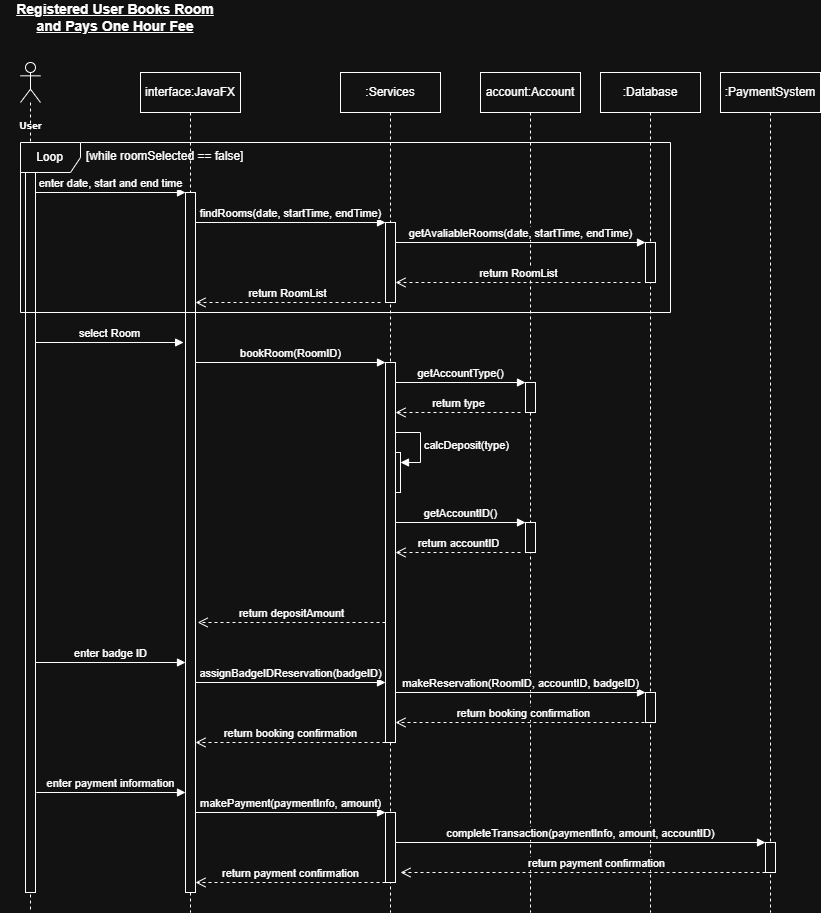

The diagram above was exported from draw.io. Its source (the exported page's mxGraphModel, read from the mxfile embedded in the PNG):
<mxGraphModel dx="1664" dy="924" grid="1" gridSize="10" guides="1" tooltips="1" connect="1" arrows="1" fold="1" page="1" pageScale="1" pageWidth="827" pageHeight="1169" math="0" shadow="0">
  <root>
    <mxCell id="0" />
    <mxCell id="1" parent="0" />
    <mxCell id="gV_1hURu2iHVb1Pk7w4y-9" parent="1" style="shape=umlLifeline;perimeter=lifelinePerimeter;whiteSpace=wrap;html=1;container=1;dropTarget=0;collapsible=0;recursiveResize=0;outlineConnect=0;portConstraint=eastwest;newEdgeStyle={&quot;curved&quot;:0,&quot;rounded&quot;:0};" value="interface:JavaFX" vertex="1">
      <mxGeometry height="840" width="100" x="140" y="80" as="geometry" />
    </mxCell>
    <mxCell id="gV_1hURu2iHVb1Pk7w4y-10" parent="gV_1hURu2iHVb1Pk7w4y-9" style="html=1;points=[[0,0,0,0,5],[0,1,0,0,-5],[1,0,0,0,5],[1,1,0,0,-5]];perimeter=orthogonalPerimeter;outlineConnect=0;targetShapes=umlLifeline;portConstraint=eastwest;newEdgeStyle={&quot;curved&quot;:0,&quot;rounded&quot;:0};" value="" vertex="1">
      <mxGeometry height="700" width="10" x="45" y="120" as="geometry" />
    </mxCell>
    <mxCell id="gV_1hURu2iHVb1Pk7w4y-11" parent="1" style="shape=umlLifeline;perimeter=lifelinePerimeter;whiteSpace=wrap;html=1;container=1;dropTarget=0;collapsible=0;recursiveResize=0;outlineConnect=0;portConstraint=eastwest;newEdgeStyle={&quot;curved&quot;:0,&quot;rounded&quot;:0};participant=umlActor;size=40;labelPosition=center;verticalLabelPosition=middle;align=center;verticalAlign=middle;" value="" vertex="1">
      <mxGeometry height="850" width="20" x="20" y="70" as="geometry" />
    </mxCell>
    <mxCell id="gV_1hURu2iHVb1Pk7w4y-12" parent="gV_1hURu2iHVb1Pk7w4y-11" style="html=1;points=[[0,0,0,0,5],[0,1,0,0,-5],[1,0,0,0,5],[1,1,0,0,-5]];perimeter=orthogonalPerimeter;outlineConnect=0;targetShapes=umlLifeline;portConstraint=eastwest;newEdgeStyle={&quot;curved&quot;:0,&quot;rounded&quot;:0};" value="" vertex="1">
      <mxGeometry height="720" width="10" x="5" y="110" as="geometry" />
    </mxCell>
    <mxCell id="gV_1hURu2iHVb1Pk7w4y-17" parent="1" style="text;align=center;fontStyle=1;verticalAlign=middle;spacingLeft=3;spacingRight=3;strokeColor=none;rotatable=0;points=[[0,0.5],[1,0.5]];portConstraint=eastwest;html=1;" value="&lt;span style=&quot;font-size: 10px;&quot;&gt;User&lt;/span&gt;" vertex="1">
      <mxGeometry height="26" width="60" y="120" as="geometry" />
    </mxCell>
    <mxCell id="gV_1hURu2iHVb1Pk7w4y-18" parent="1" style="shape=umlLifeline;perimeter=lifelinePerimeter;whiteSpace=wrap;html=1;container=1;dropTarget=0;collapsible=0;recursiveResize=0;outlineConnect=0;portConstraint=eastwest;newEdgeStyle={&quot;curved&quot;:0,&quot;rounded&quot;:0};" value="account:Account" vertex="1">
      <mxGeometry height="840" width="100" x="480" y="80" as="geometry" />
    </mxCell>
    <mxCell id="gV_1hURu2iHVb1Pk7w4y-19" parent="gV_1hURu2iHVb1Pk7w4y-18" style="html=1;points=[[0,0,0,0,5],[0,1,0,0,-5],[1,0,0,0,5],[1,1,0,0,-5]];perimeter=orthogonalPerimeter;outlineConnect=0;targetShapes=umlLifeline;portConstraint=eastwest;newEdgeStyle={&quot;curved&quot;:0,&quot;rounded&quot;:0};" value="" vertex="1">
      <mxGeometry height="30" width="10" x="45" y="310" as="geometry" />
    </mxCell>
    <mxCell id="EkttAfZls4b7AJJVgQQh-30" parent="gV_1hURu2iHVb1Pk7w4y-18" style="html=1;points=[[0,0,0,0,5],[0,1,0,0,-5],[1,0,0,0,5],[1,1,0,0,-5]];perimeter=orthogonalPerimeter;outlineConnect=0;targetShapes=umlLifeline;portConstraint=eastwest;newEdgeStyle={&quot;curved&quot;:0,&quot;rounded&quot;:0};" value="" vertex="1">
      <mxGeometry height="30" width="10" x="45" y="450" as="geometry" />
    </mxCell>
    <mxCell id="gV_1hURu2iHVb1Pk7w4y-20" parent="1" style="shape=umlLifeline;perimeter=lifelinePerimeter;whiteSpace=wrap;html=1;container=1;dropTarget=0;collapsible=0;recursiveResize=0;outlineConnect=0;portConstraint=eastwest;newEdgeStyle={&quot;curved&quot;:0,&quot;rounded&quot;:0};" value=":Database" vertex="1">
      <mxGeometry height="840" width="100" x="600" y="80" as="geometry" />
    </mxCell>
    <mxCell id="gV_1hURu2iHVb1Pk7w4y-21" parent="gV_1hURu2iHVb1Pk7w4y-20" style="html=1;points=[[0,0,0,0,5],[0,1,0,0,-5],[1,0,0,0,5],[1,1,0,0,-5]];perimeter=orthogonalPerimeter;outlineConnect=0;targetShapes=umlLifeline;portConstraint=eastwest;newEdgeStyle={&quot;curved&quot;:0,&quot;rounded&quot;:0};" value="" vertex="1">
      <mxGeometry height="40" width="10" x="45" y="170" as="geometry" />
    </mxCell>
    <mxCell id="u6Y1kzahnbMCX_3hv8V9-6" parent="gV_1hURu2iHVb1Pk7w4y-20" style="html=1;points=[[0,0,0,0,5],[0,1,0,0,-5],[1,0,0,0,5],[1,1,0,0,-5]];perimeter=orthogonalPerimeter;outlineConnect=0;targetShapes=umlLifeline;portConstraint=eastwest;newEdgeStyle={&quot;curved&quot;:0,&quot;rounded&quot;:0};" value="" vertex="1">
      <mxGeometry height="30" width="10" x="45" y="620" as="geometry" />
    </mxCell>
    <mxCell id="gV_1hURu2iHVb1Pk7w4y-22" parent="1" style="text;html=1;whiteSpace=wrap;strokeColor=none;fillColor=none;align=center;verticalAlign=middle;rounded=0;" value="&lt;font style=&quot;font-size: 14px;&quot;&gt;&lt;u&gt;&lt;b&gt;Registered User Books Room and Pays One Hour Fee&lt;/b&gt;&lt;/u&gt;&lt;/font&gt;" vertex="1">
      <mxGeometry height="30" width="210" x="10" y="10" as="geometry" />
    </mxCell>
    <mxCell id="gV_1hURu2iHVb1Pk7w4y-23" edge="1" parent="1" source="gV_1hURu2iHVb1Pk7w4y-12" style="html=1;verticalAlign=bottom;endArrow=block;curved=0;rounded=0;" value="enter date, start and end time">
      <mxGeometry relative="1" width="80" as="geometry">
        <mxPoint x="40" y="200" as="sourcePoint" />
        <mxPoint x="185" y="200" as="targetPoint" />
      </mxGeometry>
    </mxCell>
    <mxCell id="EkttAfZls4b7AJJVgQQh-1" parent="1" style="shape=umlLifeline;perimeter=lifelinePerimeter;whiteSpace=wrap;html=1;container=1;dropTarget=0;collapsible=0;recursiveResize=0;outlineConnect=0;portConstraint=eastwest;newEdgeStyle={&quot;curved&quot;:0,&quot;rounded&quot;:0};" value=":PaymentSystem" vertex="1">
      <mxGeometry height="840" width="100" x="720" y="80" as="geometry" />
    </mxCell>
    <mxCell id="EkttAfZls4b7AJJVgQQh-2" parent="EkttAfZls4b7AJJVgQQh-1" style="html=1;points=[[0,0,0,0,5],[0,1,0,0,-5],[1,0,0,0,5],[1,1,0,0,-5]];perimeter=orthogonalPerimeter;outlineConnect=0;targetShapes=umlLifeline;portConstraint=eastwest;newEdgeStyle={&quot;curved&quot;:0,&quot;rounded&quot;:0};" value="" vertex="1">
      <mxGeometry height="30" width="10" x="45" y="770" as="geometry" />
    </mxCell>
    <mxCell id="EkttAfZls4b7AJJVgQQh-5" parent="1" style="shape=umlLifeline;perimeter=lifelinePerimeter;whiteSpace=wrap;html=1;container=1;dropTarget=0;collapsible=0;recursiveResize=0;outlineConnect=0;portConstraint=eastwest;newEdgeStyle={&quot;curved&quot;:0,&quot;rounded&quot;:0};" value=":Services" vertex="1">
      <mxGeometry height="840" width="100" x="340" y="80" as="geometry" />
    </mxCell>
    <mxCell id="EkttAfZls4b7AJJVgQQh-6" parent="EkttAfZls4b7AJJVgQQh-5" style="html=1;points=[[0,0,0,0,5],[0,1,0,0,-5],[1,0,0,0,5],[1,1,0,0,-5]];perimeter=orthogonalPerimeter;outlineConnect=0;targetShapes=umlLifeline;portConstraint=eastwest;newEdgeStyle={&quot;curved&quot;:0,&quot;rounded&quot;:0};" value="" vertex="1">
      <mxGeometry height="80" width="10" x="45" y="150" as="geometry" />
    </mxCell>
    <mxCell id="EkttAfZls4b7AJJVgQQh-20" parent="EkttAfZls4b7AJJVgQQh-5" style="html=1;points=[[0,0,0,0,5],[0,1,0,0,-5],[1,0,0,0,5],[1,1,0,0,-5]];perimeter=orthogonalPerimeter;outlineConnect=0;targetShapes=umlLifeline;portConstraint=eastwest;newEdgeStyle={&quot;curved&quot;:0,&quot;rounded&quot;:0};" value="" vertex="1">
      <mxGeometry height="40" width="10" x="50" y="380" as="geometry" />
    </mxCell>
    <mxCell id="EkttAfZls4b7AJJVgQQh-21" edge="1" parent="EkttAfZls4b7AJJVgQQh-5" style="html=1;align=left;spacingLeft=2;endArrow=block;rounded=0;edgeStyle=orthogonalEdgeStyle;curved=0;rounded=0;" target="EkttAfZls4b7AJJVgQQh-20" value="calcDeposit(type)">
      <mxGeometry relative="1" as="geometry">
        <Array as="points">
          <mxPoint x="80" y="360" />
          <mxPoint x="80" y="390" />
        </Array>
        <mxPoint x="55" y="360" as="sourcePoint" />
      </mxGeometry>
    </mxCell>
    <mxCell id="u6Y1kzahnbMCX_3hv8V9-1" parent="EkttAfZls4b7AJJVgQQh-5" style="html=1;points=[[0,0,0,0,5],[0,1,0,0,-5],[1,0,0,0,5],[1,1,0,0,-5]];perimeter=orthogonalPerimeter;outlineConnect=0;targetShapes=umlLifeline;portConstraint=eastwest;newEdgeStyle={&quot;curved&quot;:0,&quot;rounded&quot;:0};" value="" vertex="1">
      <mxGeometry height="380" width="10" x="45" y="290" as="geometry" />
    </mxCell>
    <mxCell id="u6Y1kzahnbMCX_3hv8V9-2" parent="EkttAfZls4b7AJJVgQQh-5" style="html=1;points=[[0,0,0,0,5],[0,1,0,0,-5],[1,0,0,0,5],[1,1,0,0,-5]];perimeter=orthogonalPerimeter;outlineConnect=0;targetShapes=umlLifeline;portConstraint=eastwest;newEdgeStyle={&quot;curved&quot;:0,&quot;rounded&quot;:0};" value="" vertex="1">
      <mxGeometry height="70" width="10" x="45" y="740" as="geometry" />
    </mxCell>
    <mxCell id="EkttAfZls4b7AJJVgQQh-7" edge="1" parent="1" style="html=1;verticalAlign=bottom;endArrow=block;curved=0;rounded=0;" value="findRooms(date, startTime, endTime)">
      <mxGeometry relative="1" width="80" as="geometry">
        <mxPoint x="195.00000000000023" y="230.0000000000001" as="sourcePoint" />
        <mxPoint x="385" y="230.0000000000001" as="targetPoint" />
      </mxGeometry>
    </mxCell>
    <mxCell id="EkttAfZls4b7AJJVgQQh-8" edge="1" parent="1" source="EkttAfZls4b7AJJVgQQh-6" style="html=1;verticalAlign=bottom;endArrow=block;curved=0;rounded=0;" value="getAvaliableRooms(date, startTime, endTime)">
      <mxGeometry relative="1" width="80" as="geometry">
        <mxPoint x="400" y="250" as="sourcePoint" />
        <mxPoint x="645" y="250" as="targetPoint" />
      </mxGeometry>
    </mxCell>
    <mxCell id="EkttAfZls4b7AJJVgQQh-9" edge="1" parent="1" style="html=1;verticalAlign=bottom;endArrow=open;dashed=1;endSize=8;curved=0;rounded=0;" target="EkttAfZls4b7AJJVgQQh-6" value="return RoomList">
      <mxGeometry relative="1" as="geometry">
        <mxPoint x="640" y="290" as="sourcePoint" />
        <mxPoint x="400" y="290" as="targetPoint" />
      </mxGeometry>
    </mxCell>
    <mxCell id="EkttAfZls4b7AJJVgQQh-10" edge="1" parent="1" style="html=1;verticalAlign=bottom;endArrow=open;dashed=1;endSize=8;curved=0;rounded=0;" target="gV_1hURu2iHVb1Pk7w4y-10" value="return RoomList">
      <mxGeometry relative="1" as="geometry">
        <mxPoint x="380" y="310" as="sourcePoint" />
        <mxPoint x="200" y="310" as="targetPoint" />
      </mxGeometry>
    </mxCell>
    <mxCell id="EkttAfZls4b7AJJVgQQh-13" edge="1" parent="1" style="html=1;verticalAlign=bottom;endArrow=block;curved=0;rounded=0;entryX=-0.191;entryY=0.359;entryDx=0;entryDy=0;entryPerimeter=0;" value="select Room">
      <mxGeometry relative="1" width="80" as="geometry">
        <mxPoint x="35" y="350" as="sourcePoint" />
        <mxPoint x="183.09000000000015" y="350" as="targetPoint" />
      </mxGeometry>
    </mxCell>
    <mxCell id="EkttAfZls4b7AJJVgQQh-14" edge="1" parent="1" style="html=1;verticalAlign=bottom;endArrow=block;curved=0;rounded=0;" value="bookRoom(RoomID)">
      <mxGeometry relative="1" width="80" as="geometry">
        <mxPoint x="195" y="370" as="sourcePoint" />
        <mxPoint x="385" y="370" as="targetPoint" />
      </mxGeometry>
    </mxCell>
    <mxCell id="EkttAfZls4b7AJJVgQQh-16" edge="1" parent="1" style="html=1;verticalAlign=bottom;endArrow=block;curved=0;rounded=0;" target="gV_1hURu2iHVb1Pk7w4y-19" value="getAccountType()">
      <mxGeometry relative="1" width="80" as="geometry">
        <mxPoint x="395" y="390" as="sourcePoint" />
        <mxPoint x="515" y="390" as="targetPoint" />
      </mxGeometry>
    </mxCell>
    <mxCell id="EkttAfZls4b7AJJVgQQh-17" edge="1" parent="1" style="html=1;verticalAlign=bottom;endArrow=open;dashed=1;endSize=8;curved=0;rounded=0;" value="return type">
      <mxGeometry relative="1" as="geometry">
        <mxPoint x="520" y="420" as="sourcePoint" />
        <mxPoint x="395.0000000000002" y="420" as="targetPoint" />
      </mxGeometry>
    </mxCell>
    <mxCell id="EkttAfZls4b7AJJVgQQh-25" edge="1" parent="1" style="html=1;verticalAlign=bottom;endArrow=block;curved=0;rounded=0;" value="makeReservation(RoomID, accountID, badgeID)">
      <mxGeometry relative="1" width="80" as="geometry">
        <mxPoint as="offset" />
        <mxPoint x="395" y="700" as="sourcePoint" />
        <mxPoint x="645" y="700" as="targetPoint" />
      </mxGeometry>
    </mxCell>
    <mxCell id="EkttAfZls4b7AJJVgQQh-26" edge="1" parent="1" style="html=1;verticalAlign=bottom;endArrow=open;dashed=1;endSize=8;curved=0;rounded=0;entryX=1.214;entryY=0.869;entryDx=0;entryDy=0;entryPerimeter=0;" value="return depositAmount">
      <mxGeometry relative="1" as="geometry">
        <mxPoint x="385" y="630" as="sourcePoint" />
        <mxPoint x="197.13999999999987" y="630" as="targetPoint" />
      </mxGeometry>
    </mxCell>
    <mxCell id="EkttAfZls4b7AJJVgQQh-27" edge="1" parent="1" style="html=1;verticalAlign=bottom;endArrow=block;curved=0;rounded=0;exitX=1.088;exitY=0.946;exitDx=0;exitDy=0;exitPerimeter=0;" value="enter payment information">
      <mxGeometry relative="1" width="80" as="geometry">
        <mxPoint x="35.87999999999988" y="800" as="sourcePoint" />
        <mxPoint x="185" y="800" as="targetPoint" />
      </mxGeometry>
    </mxCell>
    <mxCell id="EkttAfZls4b7AJJVgQQh-28" edge="1" parent="1" style="html=1;verticalAlign=bottom;endArrow=block;curved=0;rounded=0;" value="makePayment(paymentInfo, amount)">
      <mxGeometry relative="1" width="80" as="geometry">
        <mxPoint as="offset" />
        <mxPoint x="195" y="820" as="sourcePoint" />
        <mxPoint x="385" y="820" as="targetPoint" />
      </mxGeometry>
    </mxCell>
    <mxCell id="EkttAfZls4b7AJJVgQQh-31" edge="1" parent="1" style="html=1;verticalAlign=bottom;endArrow=block;curved=0;rounded=0;" value="getAccountID()">
      <mxGeometry relative="1" width="80" as="geometry">
        <mxPoint x="395" y="530" as="sourcePoint" />
        <mxPoint x="525" y="530" as="targetPoint" />
      </mxGeometry>
    </mxCell>
    <mxCell id="EkttAfZls4b7AJJVgQQh-32" edge="1" parent="1" style="html=1;verticalAlign=bottom;endArrow=open;dashed=1;endSize=8;curved=0;rounded=0;" value="return accountID">
      <mxGeometry relative="1" as="geometry">
        <mxPoint x="520" y="560" as="sourcePoint" />
        <mxPoint x="395" y="560" as="targetPoint" />
      </mxGeometry>
    </mxCell>
    <mxCell id="EkttAfZls4b7AJJVgQQh-33" edge="1" parent="1" style="html=1;verticalAlign=bottom;endArrow=block;curved=0;rounded=0;" value="completeTransaction(paymentInfo, amount, accountID)">
      <mxGeometry relative="1" width="80" as="geometry">
        <mxPoint x="395" y="850" as="sourcePoint" />
        <mxPoint x="765" y="850" as="targetPoint" />
      </mxGeometry>
    </mxCell>
    <mxCell id="EkttAfZls4b7AJJVgQQh-34" edge="1" parent="1" style="html=1;verticalAlign=bottom;endArrow=open;dashed=1;endSize=8;curved=0;rounded=0;" value="return payment confirmation">
      <mxGeometry relative="1" x="-0.0685" as="geometry">
        <mxPoint as="offset" />
        <mxPoint x="765" y="880" as="sourcePoint" />
        <mxPoint x="400" y="880" as="targetPoint" />
      </mxGeometry>
    </mxCell>
    <mxCell id="EkttAfZls4b7AJJVgQQh-35" edge="1" parent="1" style="html=1;verticalAlign=bottom;endArrow=open;dashed=1;endSize=8;curved=0;rounded=0;" value="return payment confirmation">
      <mxGeometry relative="1" as="geometry">
        <mxPoint x="385" y="890" as="sourcePoint" />
        <mxPoint x="195" y="890" as="targetPoint" />
      </mxGeometry>
    </mxCell>
    <mxCell id="u6Y1kzahnbMCX_3hv8V9-3" edge="1" parent="1" style="html=1;verticalAlign=bottom;endArrow=block;curved=0;rounded=0;" value="enter badge ID">
      <mxGeometry relative="1" width="80" as="geometry">
        <mxPoint x="35" y="670" as="sourcePoint" />
        <mxPoint x="185" y="670" as="targetPoint" />
      </mxGeometry>
    </mxCell>
    <mxCell id="u6Y1kzahnbMCX_3hv8V9-4" edge="1" parent="1" style="html=1;verticalAlign=bottom;endArrow=block;curved=0;rounded=0;" value="assignBadgeIDReservation(badgeID)">
      <mxGeometry relative="1" width="80" as="geometry">
        <mxPoint x="195" y="690" as="sourcePoint" />
        <mxPoint x="385" y="690" as="targetPoint" />
      </mxGeometry>
    </mxCell>
    <mxCell id="u6Y1kzahnbMCX_3hv8V9-7" edge="1" parent="1" style="html=1;verticalAlign=bottom;endArrow=open;dashed=1;endSize=8;curved=0;rounded=0;" target="u6Y1kzahnbMCX_3hv8V9-1" value="return booking confirmation">
      <mxGeometry relative="1" as="geometry">
        <mxPoint x="650" y="730" as="sourcePoint" />
        <mxPoint x="400" y="730" as="targetPoint" />
      </mxGeometry>
    </mxCell>
    <mxCell id="u6Y1kzahnbMCX_3hv8V9-8" edge="1" parent="1" style="html=1;verticalAlign=bottom;endArrow=open;dashed=1;endSize=8;curved=0;rounded=0;" value="return booking confirmation">
      <mxGeometry relative="1" as="geometry">
        <mxPoint x="385" y="750" as="sourcePoint" />
        <mxPoint x="195" y="750" as="targetPoint" />
      </mxGeometry>
    </mxCell>
    <mxCell id="DFbDu8LcL_TTzAOY3DFe-1" parent="1" style="shape=umlFrame;whiteSpace=wrap;html=1;pointerEvents=0;" value="Loop" vertex="1">
      <mxGeometry height="170" width="650" x="20" y="150" as="geometry" />
    </mxCell>
    <mxCell id="DFbDu8LcL_TTzAOY3DFe-2" parent="1" style="text;strokeColor=none;fillColor=none;align=left;verticalAlign=top;spacingLeft=4;spacingRight=4;overflow=hidden;rotatable=0;points=[[0,0.5],[1,0.5]];portConstraint=eastwest;whiteSpace=wrap;html=1;" value="[while roomSelected == false]" vertex="1">
      <mxGeometry height="26" width="180" x="80" y="150" as="geometry" />
    </mxCell>
  </root>
</mxGraphModel>